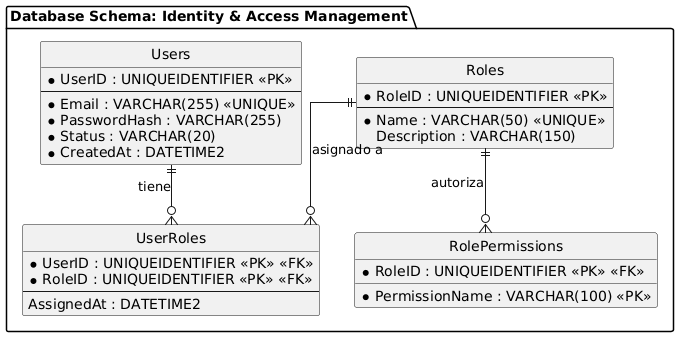

The diagram above was rendered by PlantUML. Its source (embedded in the PNG):
@startuml
skinparam monochrome true
hide circle
skinparam linetype ortho

package "Database Schema: Identity & Access Management" {

    entity "Users" as users {
      * UserID : UNIQUEIDENTIFIER <<PK>>
      --
      * Email : VARCHAR(255) <<UNIQUE>>
      * PasswordHash : VARCHAR(255)
      * Status : VARCHAR(20)
      * CreatedAt : DATETIME2
    }

    entity "Roles" as roles {
      * RoleID : UNIQUEIDENTIFIER <<PK>>
      --
      * Name : VARCHAR(50) <<UNIQUE>>
      Description : VARCHAR(150)
    }

    entity "UserRoles" as user_roles {
      * UserID : UNIQUEIDENTIFIER <<PK>> <<FK>>
      * RoleID : UNIQUEIDENTIFIER <<PK>> <<FK>>
      --
      AssignedAt : DATETIME2
    }

    entity "RolePermissions" as role_permissions {
      * RoleID : UNIQUEIDENTIFIER <<PK>> <<FK>>
      * PermissionName : VARCHAR(100) <<PK>>
    }

    users ||--o{ user_roles : "tiene"
    roles ||--o{ user_roles : "asignado a"
    roles ||--o{ role_permissions : "autoriza"
}
@enduml